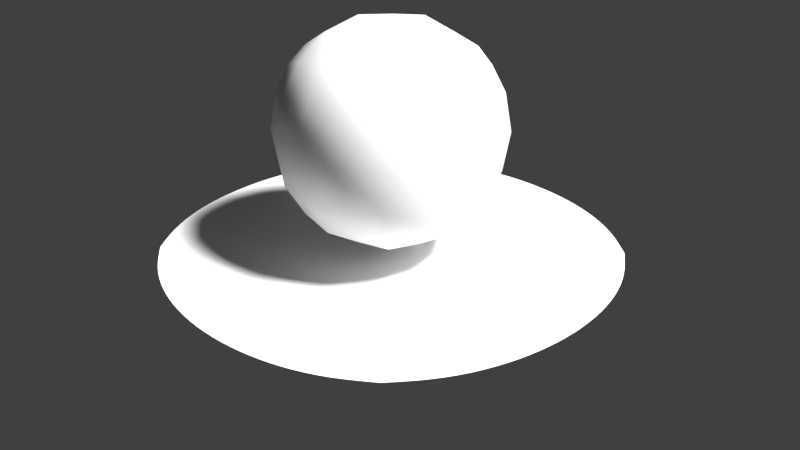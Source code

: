 # Source: modifiers.blend  (saved by Blender 2.81.2; exported with 4.5.12 LTS)
import bpy
from mathutils import Matrix  # noqa: F401  (used for matrix-valued properties, if any)

bpy.ops.wm.read_factory_settings(use_empty=True)
scene = bpy.context.scene
scene.name = 'Scene'

# ---- collections
col_collection = bpy.data.collections.new('Collection'); scene.collection.children.link(col_collection)

# ---- materials (node trees are filled in below, after node groups)
mat_material = bpy.data.materials.new('Material')
mat_material.displacement_method = 'DISPLACEMENT'
mat_material.alpha_threshold = 0.0
mat_material.roughness = 0.5
mat_material.line_color = (0.0, 0.0, 0.0, 1.0)

# ---- material node trees
mat_material.use_nodes = True; mat_material.node_tree.nodes.clear()
_N = mat_material.node_tree.nodes; _L = mat_material.node_tree.links
n0 = _N.new('ShaderNodeOutputMaterial'); n0.name = 'Material Output'; n0.location = (300, 300)
n1 = _N.new('ShaderNodeBsdfPrincipled'); n1.name = 'Principled BSDF'; n1.location = (10, 300)
n1.distribution = 'GGX'
n1.subsurface_method = 'BURLEY'
n1.inputs[3].default_value = 1.45
n1.inputs[27].default_value = (0.0, 0.0, 0.0, 1.0)
n1.inputs[28].default_value = 1.0
_L.new(n1.outputs[0], n0.inputs[0])
n0.is_active_output = True

# ---- world
world_world = bpy.data.worlds.new('World'); scene.world = world_world
world_world.color = (0.05088, 0.05088, 0.05088)
world_world.use_sun_shadow = False
world_world.sun_shadow_jitter_overblur = 0.0

# ---- cameras
cam_camera = bpy.data.cameras.new('Camera')
cam_camera.clip_end = 100.0
cam_camera.ortho_scale = 7.314
cam_camera.dof.focus_distance = 0.0
cam_camera.dof.aperture_fstop = 128.0

# ---- lights
light_light = bpy.data.lights.new('Light', 'SUN')
light_light.transmission_factor = 0.0
light_light.cutoff_distance = 30.0
light_light.angle = 0.1993
light_light.shadow_buffer_clip_start = 1.001
light_light.shadow_soft_size = 0.1
light_light.shadow_cascade_max_distance = 1000.0

# ---- meshes
me_cube = bpy.data.meshes.new('Cube')
me_cube.from_pydata([(1.0, 1.0, 1.0), (1.0, 1.0, -1.0), (1.0, -1.0, 1.0), (1.0, -1.0, -1.0), (-1.0, 1.0, 1.0), (-1.0, 1.0, -1.0), (-1.0, -1.0, 1.0), (-1.0, -1.0, -1.0)], [], [(0, 4, 6, 2), (3, 2, 6, 7), (7, 6, 4, 5), (5, 1, 3, 7), (1, 0, 2, 3), (5, 4, 0, 1)])
me_cube.polygons.foreach_set('use_smooth', [True] * 6)
_uv = me_cube.uv_layers.new(name='UVMap')
_uv.uv.foreach_set('vector', [0.375, 0.0, 0.625, 0.0, 0.625, 0.25, 0.375, 0.25, 0.375, 0.25, 0.625, 0.25, 0.625, 0.5, 0.375, 0.5, 0.375, 0.5, 0.625, 0.5, 0.625, 0.75, 0.375, 0.75, 0.375, 0.75, 0.625, 0.75, 0.625, 1.0, 0.375, 1.0, 0.125, 0.5, 0.375, 0.5, 0.375, 0.75, 0.125, 0.75, 0.625, 0.5, 0.875, 0.5, 0.875, 0.75, 0.625, 0.75])
me_cube.materials.append(mat_material)
me_cube.use_remesh_preserve_volume = False
me_cube.use_remesh_preserve_attributes = False
me_cube.use_mirror_vertex_groups = False
me_cube.update()
me_plane = bpy.data.meshes.new('Plane')
me_plane.from_pydata([(-1.0, -1.0, 0.0), (1.0, -1.0, 0.0), (-1.0, 1.0, 0.0), (1.0, 1.0, 0.0)], [], [(0, 1, 3, 2)])
_uv = me_plane.uv_layers.new(name='UVMap')
_uv.uv.foreach_set('vector', [0.0, 0.0, 1.0, 0.0, 1.0, 1.0, 0.0, 1.0])
me_plane.use_remesh_preserve_volume = False
me_plane.use_remesh_preserve_attributes = False
me_plane.use_mirror_vertex_groups = False
me_plane.update()

# ---- objects
ob_cube = bpy.data.objects.new('Cube', me_cube)
ob_light = bpy.data.objects.new('Light', light_light)
ob_camera = bpy.data.objects.new('Camera', cam_camera)
ob_plane = bpy.data.objects.new('Plane', me_plane)

# ---- transforms, parenting, visibility, modifiers, constraints
ob_cube.location = (0.0, 0.0, 2.703)
ob_cube.scale = (2.177, 2.177, 2.177)
ob_cube.lock_rotations_4d = False
ob_cube.empty_display_type = 'ARROWS'
ob_cube.lineart.crease_threshold = 0.0
_m = ob_cube.modifiers.new('Subdivision', 'SUBSURF')
_m.uv_smooth = 'PRESERVE_CORNERS'
_m.levels = 2
_m.show_only_control_edges = False
ob_light.location = (4.076, 1.005, 5.904)
ob_light.rotation_euler = (0.6503, 0.05522, 1.866)
ob_light.lock_rotations_4d = False
ob_light.empty_display_type = 'ARROWS'
ob_light.color = (0.0, 0.0, 0.0, 0.0)
ob_light.lineart.crease_threshold = 0.0
ob_camera.location = (11.86, -10.98, 9.103)
ob_camera.rotation_euler = (1.109, 0.0, 0.8149)
ob_camera.lock_rotations_4d = False
ob_camera.empty_display_type = 'ARROWS'
ob_camera.color = (0.0, 0.0, 0.0, 0.0)
ob_camera.display_type = 'WIRE'
ob_camera.lineart.crease_threshold = 0.0
ob_plane.location = (0.0, 0.0, 0.0)
ob_plane.scale = (4.013, 4.013, 4.013)
ob_plane.lineart.crease_threshold = 0.0
_m = ob_plane.modifiers.new('Subdivision', 'SUBSURF')
_m.uv_smooth = 'PRESERVE_CORNERS'
_m.levels = 5
_m.render_levels = 5
_m.show_only_control_edges = False
_m = ob_plane.modifiers.new('Displace', 'DISPLACE')
_m.strength = 0.3

# ---- collection membership
col_collection.objects.link(ob_cube)
col_collection.objects.link(ob_light)
col_collection.objects.link(ob_camera)
col_collection.objects.link(ob_plane)

# ---- scene / render settings (as saved in the file)
scene.camera = ob_camera
scene.frame_start = 1; scene.frame_end = 250; scene.frame_set(1)
scene.render.engine = 'BLENDER_EEVEE_NEXT'
scene.render.motion_blur_shutter = 1.0
scene.cycles.use_denoising = False
scene.cycles.samples = 128
scene.cycles.sampling_pattern = 'TABULATED_SOBOL'
scene.cycles.use_adaptive_sampling = False
scene.cycles.use_light_tree = False
scene.view_settings.view_transform = 'Standard'
bpy.context.view_layer.update()
